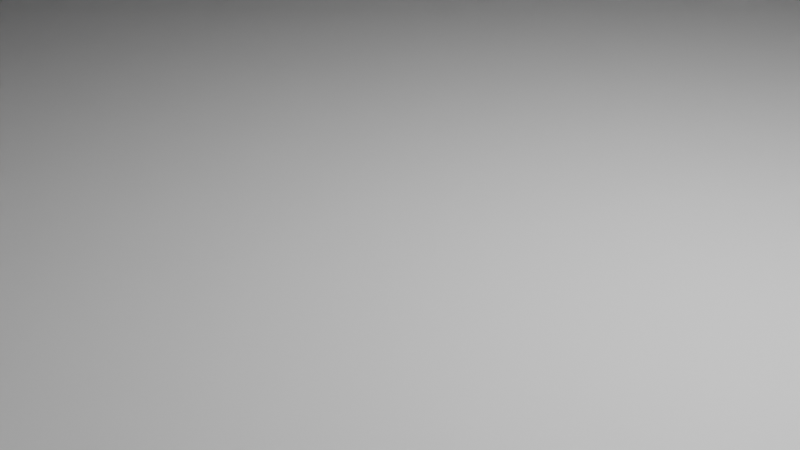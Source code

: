 # Source: Untitled.blend  (saved by Blender 5.0.119; exported with 4.5.12 LTS)
import bpy
from mathutils import Matrix  # noqa: F401  (used for matrix-valued properties, if any)

bpy.ops.wm.read_factory_settings(use_empty=True)
scene = bpy.context.scene
scene.name = 'Scene'

# ---- collections
col_collection = bpy.data.collections.new('Collection'); scene.collection.children.link(col_collection)

# ---- materials (node trees are filled in below, after node groups)
mat_material = bpy.data.materials.new('Material')
mat_material.alpha_threshold = 0.0
mat_material.use_backface_culling_lightprobe_volume = False
mat_material.roughness = 0.5
mat_material.line_color = (0.0, 0.0, 0.0, 1.0)

# ---- material node trees
mat_material.use_nodes = True; mat_material.node_tree.nodes.clear()
_N = mat_material.node_tree.nodes; _L = mat_material.node_tree.links
n0 = _N.new('ShaderNodeOutputMaterial'); n0.name = 'Material Output'; n0.location = (200, 100)
n1 = _N.new('ShaderNodeBsdfPrincipled'); n1.name = 'Principled BSDF'; n1.location = (-200, 100)
_L.new(n1.outputs[0], n0.inputs[0])
n0.is_active_output = True

# ---- world
world_world = bpy.data.worlds.new('World'); scene.world = world_world
world_world.use_nodes = True; world_world.node_tree.nodes.clear()
_N = world_world.node_tree.nodes; _L = world_world.node_tree.links
n0 = _N.new('ShaderNodeOutputWorld'); n0.name = 'World Output'; n0.location = (200, 100)
n1 = _N.new('ShaderNodeBackground'); n1.name = 'Background'; n1.location = (-200, 100)
n1.inputs[0].default_value = (0.05088, 0.05088, 0.05088, 1.0)
_L.new(n1.outputs[0], n0.inputs[0])
n0.is_active_output = True
world_world.color = (0.05088, 0.05088, 0.05088)
world_world.sun_shadow_jitter_overblur = 0.0

# ---- cameras
cam_camera = bpy.data.cameras.new('Camera')
cam_camera.clip_end = 100.0
cam_camera.ortho_scale = 7.314

# ---- lights
light_light = bpy.data.lights.new('Light', 'POINT')
light_light.energy = 1000.0
light_light.shadow_soft_size = 0.1

# ---- meshes
me_cube = bpy.data.meshes.new('Cube')
me_cube.from_pydata([(1.034, 0.9986, 1.99), (1.034, 0.9986, -0.009637), (1.034, -1.001, 1.99), (1.034, -1.001, -0.009637), (-0.9655, 0.9986, 1.99), (-0.9655, 0.9986, -0.009637), (-0.9655, -1.001, 1.99), (-0.9655, -1.001, -0.009637)], [], [(0, 4, 6, 2), (3, 2, 6, 7), (7, 6, 4, 5), (5, 1, 3, 7), (1, 0, 2, 3), (5, 4, 0, 1)])
_uv = me_cube.uv_layers.new(name='UVMap')
_uv.uv.foreach_set('vector', [0.625, 0.5, 0.875, 0.5, 0.875, 0.75, 0.625, 0.75, 0.375, 0.75, 0.625, 0.75, 0.625, 1.0, 0.375, 1.0, 0.375, 0.0, 0.625, 0.0, 0.625, 0.25, 0.375, 0.25, 0.125, 0.5, 0.375, 0.5, 0.375, 0.75, 0.125, 0.75, 0.375, 0.5, 0.625, 0.5, 0.625, 0.75, 0.375, 0.75, 0.375, 0.25, 0.625, 0.25, 0.625, 0.5, 0.375, 0.5])
me_cube.materials.append(mat_material)
me_cube.use_mirror_vertex_groups = False
me_cube.update()

# ---- objects
ob_cube = bpy.data.objects.new('Cube', me_cube)
ob_light = bpy.data.objects.new('Light', light_light)
ob_camera = bpy.data.objects.new('Camera', cam_camera)

# ---- transforms, parenting, visibility, modifiers, constraints
ob_cube.location = (0.0, 0.0, 0.0)
ob_cube.scale = (40.0, 40.0, 4.0)
ob_cube.lock_rotations_4d = False
ob_cube.empty_display_type = 'ARROWS'
ob_cube.lineart.crease_threshold = 0.0
ob_light.location = (4.076, 1.005, 5.904)
ob_light.rotation_euler = (0.6503, 0.05522, 1.866)
ob_light.lock_rotations_4d = False
ob_light.empty_display_type = 'ARROWS'
ob_light.color = (0.0, 0.0, 0.0, 0.0)
ob_light.lineart.crease_threshold = 0.0
ob_camera.location = (7.359, -6.926, 4.958)
ob_camera.rotation_euler = (1.109, 0.0, 0.8149)
ob_camera.lock_rotations_4d = False
ob_camera.empty_display_type = 'ARROWS'
ob_camera.color = (0.0, 0.0, 0.0, 0.0)
ob_camera.display_type = 'WIRE'
ob_camera.lineart.crease_threshold = 0.0

# ---- collection membership
col_collection.objects.link(ob_cube)
col_collection.objects.link(ob_light)
col_collection.objects.link(ob_camera)

# ---- scene / render settings (as saved in the file)
scene.camera = ob_camera
scene.frame_start = 1; scene.frame_end = 250; scene.frame_set(1)
scene.render.engine = 'BLENDER_EEVEE_NEXT'
scene.render.bake_bias = 0.0
scene.render.bake_samples = 0
scene.cycles.sampling_pattern = 'TABULATED_SOBOL'
scene.eevee.use_volume_custom_range = False
bpy.context.view_layer.update()
